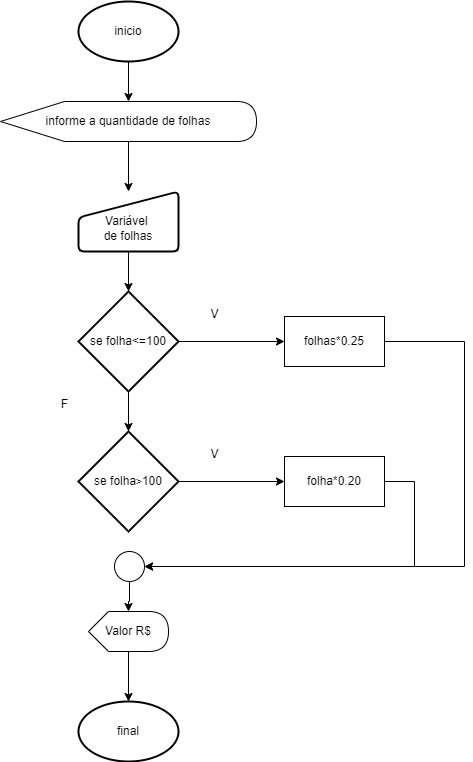

The diagram above was exported from draw.io. Its source (the exported page's mxGraphModel, read from the mxfile embedded in the PNG):
<mxGraphModel dx="841" dy="449" grid="1" gridSize="10" guides="1" tooltips="1" connect="1" arrows="1" fold="1" page="1" pageScale="1" pageWidth="827" pageHeight="1169" math="0" shadow="0">
  <root>
    <mxCell id="0" />
    <mxCell id="1" parent="0" />
    <mxCell id="f5LSPCM997nZMYlXCCpM-1" value="" style="edgeStyle=orthogonalEdgeStyle;rounded=0;orthogonalLoop=1;jettySize=auto;html=1;" edge="1" parent="1" source="f5LSPCM997nZMYlXCCpM-2" target="f5LSPCM997nZMYlXCCpM-4">
      <mxGeometry relative="1" as="geometry" />
    </mxCell>
    <mxCell id="f5LSPCM997nZMYlXCCpM-2" value="inicio" style="strokeWidth=2;html=1;shape=mxgraph.flowchart.start_1;whiteSpace=wrap;" vertex="1" parent="1">
      <mxGeometry x="364" y="40" width="100" height="60" as="geometry" />
    </mxCell>
    <mxCell id="f5LSPCM997nZMYlXCCpM-27" value="" style="edgeStyle=orthogonalEdgeStyle;rounded=0;orthogonalLoop=1;jettySize=auto;html=1;" edge="1" parent="1" source="f5LSPCM997nZMYlXCCpM-4" target="f5LSPCM997nZMYlXCCpM-6">
      <mxGeometry relative="1" as="geometry" />
    </mxCell>
    <mxCell id="f5LSPCM997nZMYlXCCpM-4" value="informe a quantidade de folhas" style="shape=display;whiteSpace=wrap;html=1;" vertex="1" parent="1">
      <mxGeometry x="286" y="140" width="256" height="40" as="geometry" />
    </mxCell>
    <mxCell id="f5LSPCM997nZMYlXCCpM-5" value="" style="edgeStyle=orthogonalEdgeStyle;rounded=0;orthogonalLoop=1;jettySize=auto;html=1;" edge="1" parent="1" source="f5LSPCM997nZMYlXCCpM-6" target="f5LSPCM997nZMYlXCCpM-9">
      <mxGeometry relative="1" as="geometry" />
    </mxCell>
    <mxCell id="f5LSPCM997nZMYlXCCpM-6" value="&lt;div&gt;&lt;br&gt;&lt;/div&gt;Variável&amp;nbsp;&lt;div&gt;de folhas&lt;/div&gt;" style="html=1;strokeWidth=2;shape=manualInput;whiteSpace=wrap;rounded=1;size=26;arcSize=11;" vertex="1" parent="1">
      <mxGeometry x="364" y="230" width="100" height="60" as="geometry" />
    </mxCell>
    <mxCell id="f5LSPCM997nZMYlXCCpM-7" value="" style="edgeStyle=orthogonalEdgeStyle;rounded=0;orthogonalLoop=1;jettySize=auto;html=1;" edge="1" parent="1" source="f5LSPCM997nZMYlXCCpM-9" target="f5LSPCM997nZMYlXCCpM-11">
      <mxGeometry relative="1" as="geometry" />
    </mxCell>
    <mxCell id="f5LSPCM997nZMYlXCCpM-8" value="" style="edgeStyle=orthogonalEdgeStyle;rounded=0;orthogonalLoop=1;jettySize=auto;html=1;" edge="1" parent="1" source="f5LSPCM997nZMYlXCCpM-9" target="f5LSPCM997nZMYlXCCpM-13">
      <mxGeometry relative="1" as="geometry" />
    </mxCell>
    <mxCell id="f5LSPCM997nZMYlXCCpM-9" value="se folha&amp;lt;=100" style="strokeWidth=2;html=1;shape=mxgraph.flowchart.decision;whiteSpace=wrap;" vertex="1" parent="1">
      <mxGeometry x="364" y="330" width="100" height="100" as="geometry" />
    </mxCell>
    <mxCell id="f5LSPCM997nZMYlXCCpM-10" value="" style="edgeStyle=orthogonalEdgeStyle;rounded=0;orthogonalLoop=1;jettySize=auto;html=1;" edge="1" parent="1" source="f5LSPCM997nZMYlXCCpM-11" target="f5LSPCM997nZMYlXCCpM-15">
      <mxGeometry relative="1" as="geometry" />
    </mxCell>
    <mxCell id="f5LSPCM997nZMYlXCCpM-11" value="se folha&lt;span style=&quot;font-size: 10px;&quot;&gt;&amp;gt;&lt;/span&gt;100" style="strokeWidth=2;html=1;shape=mxgraph.flowchart.decision;whiteSpace=wrap;" vertex="1" parent="1">
      <mxGeometry x="364" y="470" width="100" height="100" as="geometry" />
    </mxCell>
    <mxCell id="f5LSPCM997nZMYlXCCpM-12" style="edgeStyle=orthogonalEdgeStyle;rounded=0;orthogonalLoop=1;jettySize=auto;html=1;entryX=1;entryY=0.5;entryDx=0;entryDy=0;" edge="1" parent="1" source="f5LSPCM997nZMYlXCCpM-13" target="f5LSPCM997nZMYlXCCpM-22">
      <mxGeometry relative="1" as="geometry">
        <Array as="points">
          <mxPoint x="750" y="380" />
          <mxPoint x="750" y="605" />
        </Array>
      </mxGeometry>
    </mxCell>
    <mxCell id="f5LSPCM997nZMYlXCCpM-13" value="folhas*0.25" style="html=1;dashed=0;whiteSpace=wrap;" vertex="1" parent="1">
      <mxGeometry x="570" y="355" width="100" height="50" as="geometry" />
    </mxCell>
    <mxCell id="f5LSPCM997nZMYlXCCpM-14" style="edgeStyle=orthogonalEdgeStyle;rounded=0;orthogonalLoop=1;jettySize=auto;html=1;entryX=1;entryY=0.5;entryDx=0;entryDy=0;" edge="1" parent="1" source="f5LSPCM997nZMYlXCCpM-15" target="f5LSPCM997nZMYlXCCpM-22">
      <mxGeometry relative="1" as="geometry">
        <Array as="points">
          <mxPoint x="700" y="520" />
          <mxPoint x="700" y="605" />
        </Array>
      </mxGeometry>
    </mxCell>
    <mxCell id="f5LSPCM997nZMYlXCCpM-15" value="folha*0.20" style="html=1;dashed=0;whiteSpace=wrap;" vertex="1" parent="1">
      <mxGeometry x="570" y="495" width="100" height="50" as="geometry" />
    </mxCell>
    <mxCell id="f5LSPCM997nZMYlXCCpM-16" value="F" style="text;html=1;align=center;verticalAlign=middle;resizable=0;points=[];autosize=1;strokeColor=none;fillColor=none;" vertex="1" parent="1">
      <mxGeometry x="335" y="428" width="30" height="30" as="geometry" />
    </mxCell>
    <mxCell id="f5LSPCM997nZMYlXCCpM-17" value="V" style="text;html=1;align=center;verticalAlign=middle;resizable=0;points=[];autosize=1;strokeColor=none;fillColor=none;" vertex="1" parent="1">
      <mxGeometry x="485" y="338" width="30" height="30" as="geometry" />
    </mxCell>
    <mxCell id="f5LSPCM997nZMYlXCCpM-18" value="V" style="text;html=1;align=center;verticalAlign=middle;resizable=0;points=[];autosize=1;strokeColor=none;fillColor=none;" vertex="1" parent="1">
      <mxGeometry x="485" y="478" width="30" height="30" as="geometry" />
    </mxCell>
    <mxCell id="f5LSPCM997nZMYlXCCpM-20" value="Valor R$" style="shape=display;whiteSpace=wrap;html=1;" vertex="1" parent="1">
      <mxGeometry x="374" y="650" width="80" height="40" as="geometry" />
    </mxCell>
    <mxCell id="f5LSPCM997nZMYlXCCpM-21" value="" style="edgeStyle=orthogonalEdgeStyle;rounded=0;orthogonalLoop=1;jettySize=auto;html=1;" edge="1" parent="1" source="f5LSPCM997nZMYlXCCpM-22" target="f5LSPCM997nZMYlXCCpM-20">
      <mxGeometry relative="1" as="geometry" />
    </mxCell>
    <mxCell id="f5LSPCM997nZMYlXCCpM-22" value="" style="ellipse;whiteSpace=wrap;html=1;aspect=fixed;" vertex="1" parent="1">
      <mxGeometry x="400" y="590" width="30" height="30" as="geometry" />
    </mxCell>
    <mxCell id="f5LSPCM997nZMYlXCCpM-23" value="final" style="strokeWidth=2;html=1;shape=mxgraph.flowchart.start_1;whiteSpace=wrap;" vertex="1" parent="1">
      <mxGeometry x="364" y="740" width="100" height="60" as="geometry" />
    </mxCell>
    <mxCell id="f5LSPCM997nZMYlXCCpM-24" style="edgeStyle=orthogonalEdgeStyle;rounded=0;orthogonalLoop=1;jettySize=auto;html=1;entryX=0.5;entryY=0;entryDx=0;entryDy=0;entryPerimeter=0;" edge="1" parent="1" source="f5LSPCM997nZMYlXCCpM-20" target="f5LSPCM997nZMYlXCCpM-23">
      <mxGeometry relative="1" as="geometry" />
    </mxCell>
  </root>
</mxGraphModel>